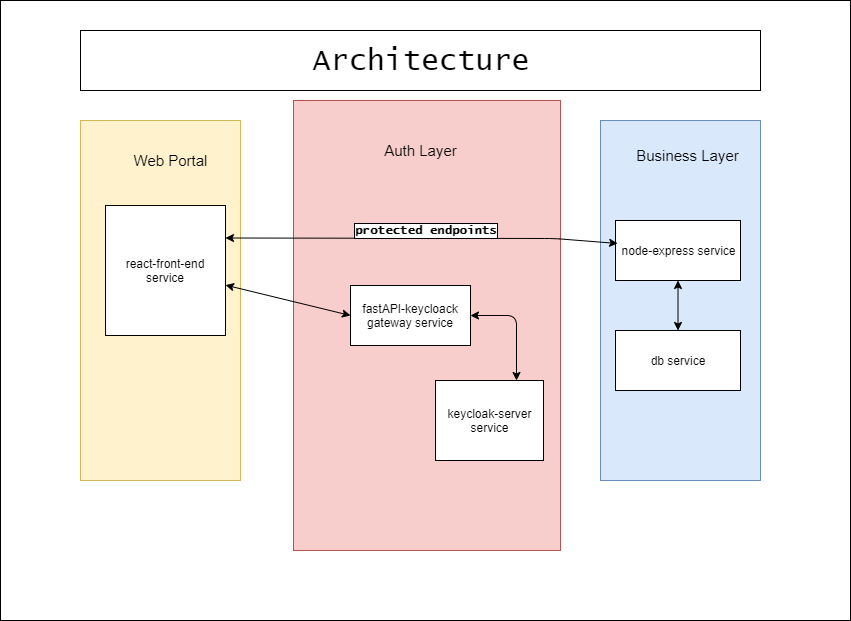

The diagram above was exported from draw.io. Its source (the exported page's mxGraphModel, read from the mxfile embedded in the PNG):
<mxGraphModel dx="1408" dy="593" grid="1" gridSize="10" guides="1" tooltips="1" connect="1" arrows="1" fold="1" page="1" pageScale="1" pageWidth="850" pageHeight="1100" math="0" shadow="0">
  <root>
    <mxCell id="0" />
    <mxCell id="1" parent="0" />
    <mxCell id="RGrqsL2gKNAekgVaXffW-40" value="" style="rounded=0;whiteSpace=wrap;html=1;labelBackgroundColor=#FFFFFF;fontFamily=Lucida Console;fontSize=30;fontColor=#000000;align=center;" vertex="1" parent="1">
      <mxGeometry width="850" height="620" as="geometry" />
    </mxCell>
    <mxCell id="RGrqsL2gKNAekgVaXffW-11" value="" style="rounded=0;whiteSpace=wrap;html=1;fillColor=#dae8fc;strokeColor=#6c8ebf;" vertex="1" parent="1">
      <mxGeometry x="600" y="120" width="160" height="360" as="geometry" />
    </mxCell>
    <mxCell id="RGrqsL2gKNAekgVaXffW-10" value="" style="rounded=0;whiteSpace=wrap;html=1;fillColor=#f8cecc;strokeColor=#b85450;" vertex="1" parent="1">
      <mxGeometry x="293" y="100" width="267" height="450" as="geometry" />
    </mxCell>
    <mxCell id="RGrqsL2gKNAekgVaXffW-9" value="&lt;p style=&quot;line-height: 120%&quot;&gt;&lt;br&gt;&lt;/p&gt;" style="rounded=0;whiteSpace=wrap;html=1;fillColor=#fff2cc;strokeColor=#d6b656;" vertex="1" parent="1">
      <mxGeometry x="80" y="120" width="160" height="360" as="geometry" />
    </mxCell>
    <mxCell id="RGrqsL2gKNAekgVaXffW-5" value="react-front-end service" style="rounded=0;whiteSpace=wrap;html=1;" vertex="1" parent="1">
      <mxGeometry x="105" y="205" width="120" height="130" as="geometry" />
    </mxCell>
    <mxCell id="RGrqsL2gKNAekgVaXffW-6" value="fastAPI-keycloack gateway service" style="rounded=0;whiteSpace=wrap;html=1;" vertex="1" parent="1">
      <mxGeometry x="350" y="285" width="120" height="60" as="geometry" />
    </mxCell>
    <mxCell id="RGrqsL2gKNAekgVaXffW-7" value="node-express service" style="rounded=0;whiteSpace=wrap;html=1;" vertex="1" parent="1">
      <mxGeometry x="615" y="220" width="125" height="60" as="geometry" />
    </mxCell>
    <mxCell id="RGrqsL2gKNAekgVaXffW-8" value="keycloak-server&lt;br&gt;service" style="rounded=0;whiteSpace=wrap;html=1;" vertex="1" parent="1">
      <mxGeometry x="435" y="380" width="108" height="80" as="geometry" />
    </mxCell>
    <mxCell id="RGrqsL2gKNAekgVaXffW-12" value="Web Portal" style="text;html=1;strokeColor=none;fillColor=none;align=center;verticalAlign=middle;whiteSpace=wrap;rounded=0;fontSize=15;" vertex="1" parent="1">
      <mxGeometry x="128" y="150" width="83" height="20" as="geometry" />
    </mxCell>
    <mxCell id="RGrqsL2gKNAekgVaXffW-13" value="Auth Layer" style="text;html=1;strokeColor=none;fillColor=none;align=center;verticalAlign=middle;whiteSpace=wrap;rounded=0;fontSize=15;" vertex="1" parent="1">
      <mxGeometry x="382.5" y="140" width="75" height="20" as="geometry" />
    </mxCell>
    <mxCell id="RGrqsL2gKNAekgVaXffW-14" value="Business Layer" style="text;html=1;strokeColor=none;fillColor=none;align=center;verticalAlign=middle;whiteSpace=wrap;rounded=0;fontSize=15;" vertex="1" parent="1">
      <mxGeometry x="635" y="145" width="105" height="20" as="geometry" />
    </mxCell>
    <mxCell id="RGrqsL2gKNAekgVaXffW-21" value="" style="endArrow=classic;startArrow=classic;html=1;entryX=0;entryY=0.5;entryDx=0;entryDy=0;" edge="1" parent="1" source="RGrqsL2gKNAekgVaXffW-5" target="RGrqsL2gKNAekgVaXffW-6">
      <mxGeometry width="50" height="50" relative="1" as="geometry">
        <mxPoint x="270" y="320" as="sourcePoint" />
        <mxPoint x="320" y="270" as="targetPoint" />
        <Array as="points" />
      </mxGeometry>
    </mxCell>
    <mxCell id="RGrqsL2gKNAekgVaXffW-23" value="" style="endArrow=classic;startArrow=classic;html=1;entryX=0.75;entryY=0;entryDx=0;entryDy=0;exitX=1;exitY=0.5;exitDx=0;exitDy=0;" edge="1" parent="1" source="RGrqsL2gKNAekgVaXffW-6" target="RGrqsL2gKNAekgVaXffW-8">
      <mxGeometry width="50" height="50" relative="1" as="geometry">
        <mxPoint x="465" y="270" as="sourcePoint" />
        <mxPoint x="582.5" y="270" as="targetPoint" />
        <Array as="points">
          <mxPoint x="516" y="315" />
        </Array>
      </mxGeometry>
    </mxCell>
    <mxCell id="RGrqsL2gKNAekgVaXffW-25" value="" style="endArrow=classic;startArrow=classic;html=1;exitX=1;exitY=0.25;exitDx=0;exitDy=0;entryX=0.017;entryY=0.383;entryDx=0;entryDy=0;entryPerimeter=0;" edge="1" parent="1" source="RGrqsL2gKNAekgVaXffW-5" target="RGrqsL2gKNAekgVaXffW-7">
      <mxGeometry width="50" height="50" relative="1" as="geometry">
        <mxPoint x="501.5" y="230" as="sourcePoint" />
        <mxPoint x="616" y="243" as="targetPoint" />
        <Array as="points">
          <mxPoint x="554" y="238" />
        </Array>
      </mxGeometry>
    </mxCell>
    <mxCell id="RGrqsL2gKNAekgVaXffW-28" value="protected endpoints" style="text;resizable=0;points=[];align=center;verticalAlign=middle;labelBackgroundColor=#ffffff;spacing=2;labelBorderColor=#000000;fontStyle=1;horizontal=1;fontSize=12;spacingTop=0;spacingRight=0;html=1;fontFamily=Lucida Console;" vertex="1" connectable="0" parent="RGrqsL2gKNAekgVaXffW-25">
      <mxGeometry x="-0.0822" y="2" relative="1" as="geometry">
        <mxPoint x="20" y="-6" as="offset" />
      </mxGeometry>
    </mxCell>
    <mxCell id="RGrqsL2gKNAekgVaXffW-31" value="db service" style="rounded=0;whiteSpace=wrap;html=1;" vertex="1" parent="1">
      <mxGeometry x="615" y="330" width="125" height="60" as="geometry" />
    </mxCell>
    <mxCell id="RGrqsL2gKNAekgVaXffW-33" value="" style="endArrow=classic;startArrow=classic;html=1;fontFamily=Lucida Console;fontSize=12;fontColor=#FFFFFF;entryX=0.5;entryY=1;entryDx=0;entryDy=0;exitX=0.5;exitY=0;exitDx=0;exitDy=0;" edge="1" parent="1" source="RGrqsL2gKNAekgVaXffW-31" target="RGrqsL2gKNAekgVaXffW-7">
      <mxGeometry width="50" height="50" relative="1" as="geometry">
        <mxPoint x="650" y="350" as="sourcePoint" />
        <mxPoint x="700" y="300" as="targetPoint" />
      </mxGeometry>
    </mxCell>
    <mxCell id="RGrqsL2gKNAekgVaXffW-34" value="Architecture" style="rounded=0;whiteSpace=wrap;html=1;labelBackgroundColor=#FFFFFF;fontFamily=Lucida Console;fontSize=30;fontColor=#000000;align=center;labelBorderColor=none;fontStyle=0" vertex="1" parent="1">
      <mxGeometry x="80" y="30" width="680" height="60" as="geometry" />
    </mxCell>
    <mxCell id="RGrqsL2gKNAekgVaXffW-35" style="edgeStyle=orthogonalEdgeStyle;rounded=0;orthogonalLoop=1;jettySize=auto;html=1;exitX=0.5;exitY=1;exitDx=0;exitDy=0;fontFamily=Lucida Console;fontSize=30;fontColor=#000000;" edge="1" parent="1" source="RGrqsL2gKNAekgVaXffW-13" target="RGrqsL2gKNAekgVaXffW-13">
      <mxGeometry relative="1" as="geometry" />
    </mxCell>
  </root>
</mxGraphModel>